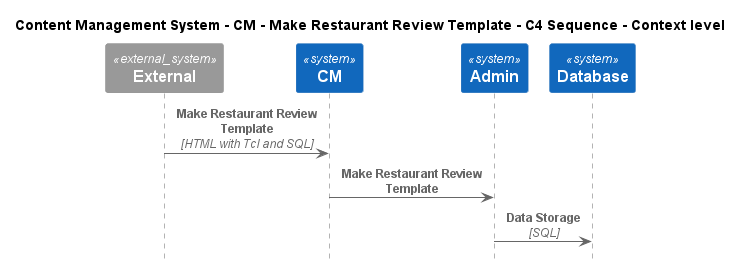

The diagram above was rendered by PlantUML. Its source (embedded in the PNG):
@startuml
!include ..\..\..\..\..\.c4s\C4_Sequence.puml

title Content Management System - CM - Make Restaurant Review Template - C4 Sequence - Context level

System_Ext(C4InterFlow.SoftwareSystems.ExternalSystem, "External", "")
System(ContentManagementSystem.SoftwareSystems.CM, "CM", "Content Management System is used to manage the process of creating, organizing, editing, and publishing digital content.")
System(ContentManagementSystem.SoftwareSystems.Admin, "Admin", "Admin is the highest-privilege user in a CMS, responsible for managing users, content, system configurations, and security.")
System(ContentManagementSystem.SoftwareSystems.Database, "Database", "Stores user registration information, data, access logs, etc.")

Rel(C4InterFlow.SoftwareSystems.ExternalSystem, ContentManagementSystem.SoftwareSystems.CM, "Make Restaurant Review Template", "HTML with Tcl and SQL")
Rel(ContentManagementSystem.SoftwareSystems.CM, ContentManagementSystem.SoftwareSystems.Admin, "Make Restaurant Review Template")
Rel(ContentManagementSystem.SoftwareSystems.Admin, ContentManagementSystem.SoftwareSystems.Database, "Data Storage", "SQL")


@enduml